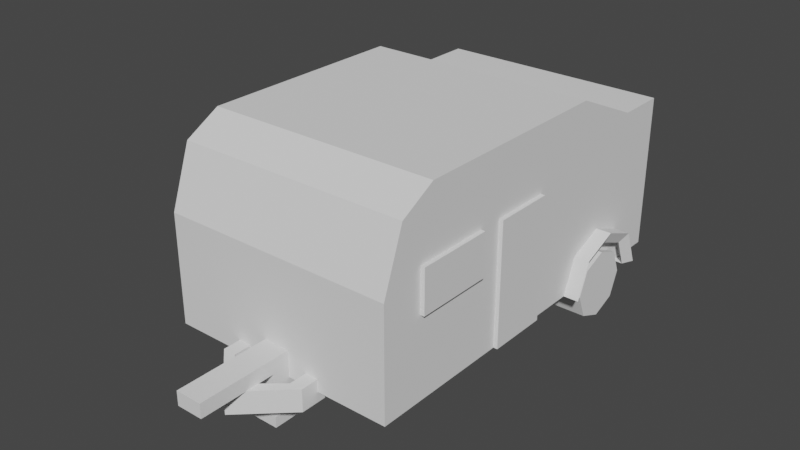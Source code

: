 # Source: RV.blend  (saved by Blender 2.82.7; exported with 4.5.12 LTS)
import bpy
from mathutils import Matrix  # noqa: F401  (used for matrix-valued properties, if any)

bpy.ops.wm.read_factory_settings(use_empty=True)
scene = bpy.context.scene
scene.name = 'Scene'

# ---- collections
col_collection = bpy.data.collections.new('Collection'); scene.collection.children.link(col_collection)

# ---- world
world_world = bpy.data.worlds.new('World'); scene.world = world_world
world_world.use_nodes = True; world_world.node_tree.nodes.clear()
_N = world_world.node_tree.nodes; _L = world_world.node_tree.links
n0 = _N.new('ShaderNodeOutputWorld'); n0.name = 'World Output'; n0.location = (300, 300)
n1 = _N.new('ShaderNodeBackground'); n1.name = 'Background'; n1.location = (10, 300)
n1.inputs[0].default_value = (0.05088, 0.05088, 0.05088, 1.0)
_L.new(n1.outputs[0], n0.inputs[0])
n0.is_active_output = True
world_world.color = (0.05088, 0.05088, 0.05088)
world_world.use_sun_shadow = False
world_world.sun_shadow_jitter_overblur = 0.0

# ---- meshes
me_plane = bpy.data.meshes.new('Plane')
me_plane.from_pydata([(0.0, -1.642, 0.3491), (1.0, -1.642, 0.3491), (0.0, 1.751, 0.3491), (1.0, 1.751, 0.3491), (0.0, -1.642, 1.295), (1.0, -1.642, 1.295), (0.0, -1.461, 1.804), (1.0, -1.461, 1.804), (0.0, -1.158, 1.973), (1.0, -1.158, 1.973), (0.0, 0.6581, 1.973), (1.0, 0.6581, 1.973), (0.0, 1.324, 1.677), (1.0, 1.324, 1.677), (0.0, 1.751, 1.677), (1.0, 1.751, 1.677), (0.798, 0.7748, 0.08475), (0.798, 1.195, 0.08475), (0.798, 0.9848, 0.0), (0.798, 0.9848, 0.5895), (0.798, 0.6901, 0.2947), (1.068, 0.7748, 0.5047), (1.068, 0.7748, 0.08475), (1.068, 1.195, 0.5047), (1.068, 1.195, 0.08475), (1.068, 1.28, 0.2947), (1.068, 0.9848, 0.0), (1.068, 0.6901, 0.2947), (1.068, 0.9848, 0.5895), (1.068, 0.9848, 0.2947), (0.7797, 1.32, 0.3491), (0.798, 1.28, 0.2947), (0.798, 1.195, 0.5047), (0.798, 0.7748, 0.5047), (0.7797, 0.6501, 0.3491), (1.086, 1.32, 0.3491), (1.086, 1.223, 0.5876), (1.086, 0.9848, 0.6838), (1.086, 0.7463, 0.5876), (1.086, 0.6501, 0.3491), (0.7337, 1.42, 0.3491), (0.7337, 1.295, 0.6591), (0.7337, 0.9848, 0.7842), (0.7337, 0.6748, 0.6591), (0.7337, 0.5497, 0.3491), (1.132, 1.42, 0.3491), (1.132, 1.295, 0.6591), (1.132, 0.9848, 0.7842), (1.132, 0.6748, 0.6591), (1.132, 0.5497, 0.3491), (0.0, -2.155, 0.2629), (0.3889, -1.793, 0.2629), (0.0, -2.155, 0.452), (0.3889, -1.793, 0.452), (0.3889, -1.572, 0.2629), (0.3889, -1.572, 0.452), (0.0, -2.028, 0.2629), (0.2753, -1.793, 0.2629), (0.0, -2.028, 0.452), (0.2753, -1.793, 0.452), (0.2753, -1.572, 0.2629), (0.2753, -1.572, 0.452), (0.1136, -1.793, 0.452), (0.1136, -1.572, 0.452), (0.0, -1.793, 0.452), (0.0, -1.572, 0.452), (0.1136, -1.793, 0.2629), (0.1136, -1.572, 0.2629), (0.0, -1.793, 0.2629), (0.0, -1.572, 0.2629), (0.06815, -1.749, 0.2629), (0.06815, -1.617, 0.2629), (0.0, -1.749, 0.2629), (0.0, -1.617, 0.2629), (0.06815, -1.749, 0.0), (0.06815, -1.617, 0.0), (0.0, -1.749, 0.0), (0.0, -1.617, 0.0), (0.1159, -1.799, 0.0), (0.1159, -1.574, 0.0), (0.0, -1.799, 0.0), (0.0, -1.574, 0.0), (0.1159, -1.799, 0.09126), (0.1159, -1.574, 0.09126), (0.0, -1.799, 0.09126), (0.0, -1.574, 0.09126), (0.1136, -1.793, 0.574), (0.1136, -1.572, 0.574), (0.0, -1.793, 0.574), (0.0, -1.572, 0.574), (0.0, -2.449, 0.452), (0.1136, -2.449, 0.452), (0.0, -2.449, 0.574), (0.1136, -2.449, 0.574), (0.85, 1.751, 0.3491), (0.15, 1.751, 0.3491), (0.15, 1.751, 1.279), (0.85, 1.751, 1.279), (0.85, 1.879, 0.3491), (0.15, 1.879, 0.3491), (0.15, 1.879, 1.279), (0.85, 1.879, 1.279), (1.0, -0.6229, 1.043), (1.0, -0.6229, 1.411), (1.0, -1.278, 1.043), (1.0, -1.278, 1.411), (1.035, -0.6229, 1.043), (1.035, -1.278, 1.043), (1.035, -1.278, 1.411), (1.035, -0.6229, 1.411), (1.0, 0.1143, 0.3491), (1.0, 0.1143, 1.411), (1.0, -0.4105, 0.3491), (1.0, -0.4105, 1.411), (1.035, 0.1143, 0.3491), (1.035, -0.4105, 0.3491), (1.035, -0.4105, 1.411), (1.035, 0.1143, 1.411)], [], [(0, 1, 3, 2), (1, 0, 4, 5), (5, 4, 6, 7), (7, 6, 8, 9), (9, 8, 10, 11), (11, 10, 12, 13), (13, 12, 14, 15), (2, 3, 94, 95), (3, 1, 13), (15, 3, 13), (13, 1, 11), (7, 9, 11, 5), (1, 5, 11), (29, 26, 24, 25), (28, 29, 25, 23), (21, 27, 29, 28), (27, 22, 26, 29), (16, 18, 26, 22), (18, 17, 24, 26), (17, 31, 25, 24), (20, 16, 22, 27), (34, 39, 49, 44), (39, 38, 48, 49), (27, 21, 33, 20), (23, 25, 31, 32), (42, 43, 48, 47), (43, 44, 49, 48), (40, 41, 46, 45), (41, 42, 47, 46), (21, 28, 19, 33), (37, 36, 46, 47), (36, 35, 45, 46), (35, 30, 40, 45), (28, 23, 32, 19), (38, 37, 47, 48), (51, 53, 52, 50), (51, 54, 55, 53), (57, 56, 58, 59), (57, 59, 61, 60), (54, 51, 57, 60), (55, 54, 60, 61), (50, 52, 58, 56), (51, 50, 56, 57), (53, 55, 61, 59), (52, 53, 59, 58), (65, 63, 87, 89), (67, 69, 73, 71), (63, 65, 69, 67), (62, 63, 67, 66), (64, 62, 66, 68), (105, 103, 109, 108), (72, 70, 74, 76), (66, 67, 71, 70), (68, 66, 70, 72), (111, 110, 114, 117), (103, 102, 106, 109), (71, 73, 77, 75), (70, 71, 75, 74), (79, 81, 85, 83), (113, 111, 117, 116), (102, 104, 107, 106), (77, 76, 80, 81), (82, 83, 85, 84), (78, 79, 83, 82), (80, 78, 82, 84), (104, 105, 108, 107), (86, 88, 89, 87), (63, 62, 86, 87), (86, 62, 91, 93), (109, 106, 107, 108), (91, 90, 92, 93), (103, 105, 104, 102), (62, 64, 90, 91), (88, 86, 93, 92), (94, 97, 101, 98), (15, 14, 96, 97), (3, 15, 97, 94), (14, 2, 95, 96), (101, 100, 99, 98), (97, 96, 100, 101), (96, 95, 99, 100), (95, 94, 98, 99), (110, 112, 115, 114), (112, 113, 116, 115), (117, 114, 115, 116), (111, 113, 112, 110)])
_uv = me_plane.uv_layers.new(name='UVMap')
_uv.uv.foreach_set('vector', [0.0, 0.0, 1.0, 0.0, 1.0, 1.0, 0.0, 1.0, 1.0, 0.0, 0.0, 0.0, 0.0, 0.0, 1.0, 0.0, 1.0, 0.0, 0.0, 0.0, 0.0, 0.0, 1.0, 0.0, 1.0, 0.0, 0.0, 0.0, 0.0, 0.0, 1.0, 0.0, 1.0, 0.0, 0.0, 0.0, 0.0, 0.0, 1.0, 0.0, 1.0, 0.0, 0.0, 0.0, 0.0, 0.0, 1.0, 0.0, 1.0, 0.0, 0.0, 0.0, 0.0, 0.0, 1.0, 0.0, 0.0, 1.0, 1.0, 1.0, 1.0, 1.0, 0.0, 1.0, 1.0, 1.0, 1.0, 0.0, 0.0, 0.0, 1.0, 0.0, 1.0, 0.0, 0.0, 0.0, 0.0, 0.0, 1.0, 0.0, 1.0, 0.0, 1.0, 0.0, 1.0, 0.0, 1.0, 0.0, 1.0, 0.0, 1.0, 0.0, 1.0, 0.0, 1.0, 0.0, 0.5, 0.5, 1.0, 0.5, 1.0, 1.0, 0.5, 1.0, 0.0, 0.5, 0.5, 0.5, 0.5, 1.0, 0.0, 1.0, 0.0, 0.0, 0.5, 0.0, 0.5, 0.5, 0.0, 0.5, 0.5, 0.0, 1.0, 0.0, 1.0, 0.5, 0.5, 0.5, 1.0, 0.0, 1.0, 0.5, 1.0, 0.5, 1.0, 0.0, 1.0, 0.5, 1.0, 1.0, 1.0, 1.0, 1.0, 0.5, 1.0, 1.0, 0.5, 1.0, 0.5, 1.0, 1.0, 1.0, 0.5, 0.0, 1.0, 0.0, 1.0, 0.0, 0.5, 0.0, 0.5, 0.0, 0.5, 0.0, 0.5, 0.0, 0.5, 0.0, 0.5, 0.0, 0.0, 0.0, 0.0, 0.0, 0.5, 0.0, 0.5, 0.0, 0.0, 0.0, 0.0, 0.0, 0.5, 0.0, 0.0, 1.0, 0.5, 1.0, 0.5, 1.0, 0.0, 1.0, 0.0, 0.5, 0.0, 0.0, 0.0, 0.0, 0.0, 0.5, 0.0, 0.0, 0.5, 0.0, 0.5, 0.0, 0.0, 0.0, 0.5, 1.0, 0.0, 1.0, 0.0, 1.0, 0.5, 1.0, 0.0, 1.0, 0.0, 0.5, 0.0, 0.5, 0.0, 1.0, 0.0, 0.0, 0.0, 0.5, 0.0, 0.5, 0.0, 0.0, 0.0, 0.5, 0.0, 1.0, 0.0, 1.0, 0.0, 0.5, 0.0, 1.0, 0.5, 1.0, 0.5, 1.0, 0.0, 1.0, 0.5, 1.0, 0.5, 1.0, 0.5, 1.0, 0.5, 1.0, 0.0, 0.5, 0.0, 1.0, 0.0, 1.0, 0.0, 0.5, 0.0, 0.0, 0.0, 0.5, 0.0, 0.5, 0.0, 0.0, 1.0, 0.0, 1.0, 0.0, 0.0, 0.0, 0.0, 0.0, 1.0, 0.0, 1.0, 0.0, 1.0, 0.0, 1.0, 0.0, 1.0, 0.0, 0.0, 0.0, 0.0, 0.0, 1.0, 0.0, 1.0, 0.0, 1.0, 0.0, 1.0, 0.0, 1.0, 0.0, 1.0, 0.0, 1.0, 0.0, 1.0, 0.0, 1.0, 0.0, 1.0, 0.0, 1.0, 0.0, 1.0, 0.0, 1.0, 0.0, 0.0, 0.0, 0.0, 0.0, 0.0, 0.0, 0.0, 0.0, 1.0, 0.0, 0.0, 0.0, 0.0, 0.0, 1.0, 0.0, 1.0, 0.0, 1.0, 0.0, 1.0, 0.0, 1.0, 0.0, 0.0, 0.0, 1.0, 0.0, 1.0, 0.0, 0.0, 0.0, 1.0, 0.0, 1.0, 0.0, 1.0, 0.0, 1.0, 0.0, 1.0, 0.0, 1.0, 0.0, 1.0, 0.0, 1.0, 0.0, 1.0, 0.0, 1.0, 0.0, 1.0, 0.0, 1.0, 0.0, 1.0, 0.0, 1.0, 0.0, 1.0, 0.0, 1.0, 0.0, 1.0, 0.0, 1.0, 0.0, 1.0, 0.0, 1.0, 0.0, 1.0, 0.0, 1.0, 0.0, 1.0, 0.0, 1.0, 0.0, 1.0, 0.0, 1.0, 0.0, 1.0, 0.0, 1.0, 0.0, 1.0, 0.0, 1.0, 0.0, 1.0, 0.0, 1.0, 0.0, 1.0, 0.0, 1.0, 0.0, 1.0, 0.0, 1.0, 0.0, 1.0, 0.0, 1.0, 0.0, 1.0, 0.0, 1.0, 0.0, 1.0, 0.0, 1.0, 0.0, 1.0, 0.0, 1.0, 0.0, 1.0, 0.0, 1.0, 0.0, 1.0, 0.0, 1.0, 0.0, 1.0, 0.0, 1.0, 0.0, 1.0, 0.0, 1.0, 0.0, 1.0, 0.0, 1.0, 0.0, 1.0, 0.0, 1.0, 0.0, 1.0, 0.0, 1.0, 0.0, 1.0, 0.0, 1.0, 0.0, 1.0, 0.0, 1.0, 0.0, 1.0, 0.0, 1.0, 0.0, 0.0, 0.0, 0.0, 0.0, 0.0, 0.0, 0.0, 0.0, 1.0, 0.0, 1.0, 0.0, 1.0, 0.0, 1.0, 0.0, 1.0, 0.0, 1.0, 0.0, 1.0, 0.0, 1.0, 0.0, 1.0, 0.0, 1.0, 0.0, 1.0, 0.0, 1.0, 0.0, 1.0, 0.0, 1.0, 0.0, 1.0, 0.0, 1.0, 0.0, 1.0, 0.0, 1.0, 0.0, 1.0, 0.0, 1.0, 0.0, 1.0, 0.0, 1.0, 0.0, 1.0, 0.0, 1.0, 0.0, 1.0, 0.0, 1.0, 0.0, 1.0, 0.0, 1.0, 0.0, 1.0, 0.0, 1.0, 0.0, 1.0, 0.0, 1.0, 0.0, 1.0, 0.0, 1.0, 0.0, 1.0, 0.0, 1.0, 0.0, 1.0, 0.0, 1.0, 0.0, 1.0, 0.0, 1.0, 0.0, 1.0, 0.0, 1.0, 0.0, 1.0, 0.0, 1.0, 0.0, 1.0, 0.0, 1.0, 0.0, 1.0, 0.0, 1.0, 0.0, 1.0, 0.0, 1.0, 0.0, 1.0, 0.0, 1.0, 0.0, 1.0, 0.0, 0.0, 0.0, 0.0, 0.0, 1.0, 0.0, 1.0, 0.0, 1.0, 0.0, 1.0, 0.0, 1.0, 0.0, 0.0, 0.0, 0.0, 0.0, 0.0, 0.0, 0.0, 0.0, 1.0, 0.0, 0.0, 0.0, 0.0, 0.0, 1.0, 0.0, 1.0, 0.0, 0.0, 0.0, 0.0, 0.0, 1.0, 0.0, 0.0, 0.0, 0.0, 0.0, 0.0, 0.0, 0.0, 0.0, 0.0, 1.0, 1.0, 1.0, 1.0, 1.0, 0.0, 1.0, 1.0, 0.0, 1.0, 0.0, 1.0, 0.0, 1.0, 0.0, 1.0, 0.0, 1.0, 0.0, 1.0, 0.0, 1.0, 0.0, 1.0, 0.0, 1.0, 0.0, 1.0, 0.0, 1.0, 0.0, 1.0, 0.0, 1.0, 0.0, 1.0, 0.0, 1.0, 0.0])
me_plane.use_remesh_fix_poles = True
me_plane.use_remesh_preserve_attributes = False
me_plane.use_mirror_vertex_groups = False
me_plane.update()

# ---- objects
ob_plane = bpy.data.objects.new('Plane', me_plane)

# ---- transforms, parenting, visibility, modifiers, constraints
ob_plane.location = (0.0, 0.0, 0.0)
ob_plane.lineart.crease_threshold = 0.0
_m = ob_plane.modifiers.new('Mirror', 'MIRROR')

# ---- collection membership
col_collection.objects.link(ob_plane)

# ---- scene / render settings (as saved in the file)
scene.frame_start = 1; scene.frame_end = 250; scene.frame_set(1)
scene.render.engine = 'BLENDER_EEVEE_NEXT'
scene.cycles.use_denoising = False
scene.cycles.samples = 128
scene.cycles.sampling_pattern = 'TABULATED_SOBOL'
scene.cycles.use_adaptive_sampling = False
scene.cycles.use_light_tree = False
scene.view_settings.view_transform = 'Filmic'
bpy.context.view_layer.update()

# ---- added for rendering (the .blend has no active camera and no usable light): camera, sun
cam_auto = bpy.data.cameras.new('AutoCamera')
cam_auto.lens = 50.0
cam_auto.sensor_width = 36.0
cam_auto.clip_end = 1000.0
ob_auto_camera = bpy.data.objects.new('AutoCamera', cam_auto)
scene.collection.objects.link(ob_auto_camera)
ob_auto_camera.location = (4.87363, -6.13332, 4.8854)
ob_auto_camera.rotation_euler = (1.09748, -7.21219e-08, 0.694738)
scene.camera = ob_auto_camera
light_auto_sun = bpy.data.lights.new('AutoSun', 'SUN')
light_auto_sun.energy = 3.0
light_auto_sun.angle = 0.0523599
ob_auto_sun = bpy.data.objects.new('AutoSun', light_auto_sun)
scene.collection.objects.link(ob_auto_sun)
ob_auto_sun.rotation_euler = (0.872665, 0.174533, 0.523599)
bpy.context.view_layer.update()

